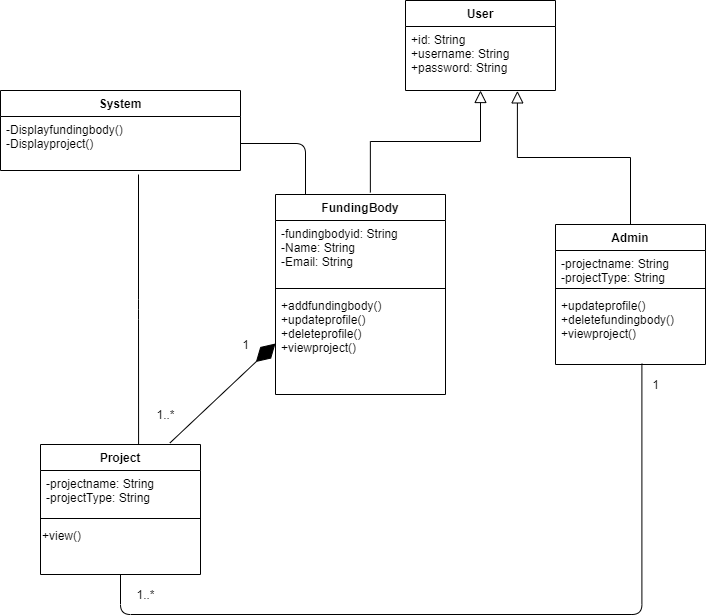

The diagram above was exported from draw.io. Its source (the exported page's mxGraphModel, read from the mxfile embedded in the PNG):
<mxGraphModel dx="1038" dy="580" grid="1" gridSize="10" guides="1" tooltips="1" connect="1" arrows="1" fold="1" page="1" pageScale="1" pageWidth="850" pageHeight="1100" math="0" shadow="0">
  <root>
    <mxCell id="0" />
    <mxCell id="1" parent="0" />
    <mxCell id="XBCIFTjk61kQvwOW8e57-10" value="System" style="swimlane;fontStyle=1;childLayout=stackLayout;horizontal=1;startSize=26;fillColor=none;horizontalStack=0;resizeParent=1;resizeParentMax=0;resizeLast=0;collapsible=1;marginBottom=0;" parent="1" vertex="1">
      <mxGeometry x="55" y="226" width="240" height="80" as="geometry" />
    </mxCell>
    <mxCell id="XBCIFTjk61kQvwOW8e57-11" value="-Displayfundingbody()&#10;-Displayproject()&#10;" style="text;strokeColor=none;fillColor=none;align=left;verticalAlign=top;spacingLeft=4;spacingRight=4;overflow=hidden;rotatable=0;points=[[0,0.5],[1,0.5]];portConstraint=eastwest;" parent="XBCIFTjk61kQvwOW8e57-10" vertex="1">
      <mxGeometry y="26" width="240" height="54" as="geometry" />
    </mxCell>
    <mxCell id="XBCIFTjk61kQvwOW8e57-14" value="User" style="swimlane;fontStyle=1;childLayout=stackLayout;horizontal=1;startSize=26;fillColor=none;horizontalStack=0;resizeParent=1;resizeParentMax=0;resizeLast=0;collapsible=1;marginBottom=0;" parent="1" vertex="1">
      <mxGeometry x="460" y="136" width="150" height="90" as="geometry" />
    </mxCell>
    <mxCell id="XBCIFTjk61kQvwOW8e57-15" value="+id: String&#10;+username: String&#10;+password: String" style="text;strokeColor=none;fillColor=none;align=left;verticalAlign=top;spacingLeft=4;spacingRight=4;overflow=hidden;rotatable=0;points=[[0,0.5],[1,0.5]];portConstraint=eastwest;" parent="XBCIFTjk61kQvwOW8e57-14" vertex="1">
      <mxGeometry y="26" width="150" height="64" as="geometry" />
    </mxCell>
    <mxCell id="XBCIFTjk61kQvwOW8e57-17" value="" style="endArrow=block;endSize=10;endFill=0;shadow=0;strokeWidth=1;rounded=0;edgeStyle=elbowEdgeStyle;elbow=vertical;exitX=0.558;exitY=-0.01;exitDx=0;exitDy=0;exitPerimeter=0;" parent="1" source="XBCIFTjk61kQvwOW8e57-33" target="XBCIFTjk61kQvwOW8e57-15" edge="1">
      <mxGeometry width="160" relative="1" as="geometry">
        <mxPoint x="486" y="350" as="sourcePoint" />
        <mxPoint x="300" y="258" as="targetPoint" />
      </mxGeometry>
    </mxCell>
    <mxCell id="XBCIFTjk61kQvwOW8e57-23" value="Project" style="swimlane;fontStyle=1;align=center;verticalAlign=top;childLayout=stackLayout;horizontal=1;startSize=26;horizontalStack=0;resizeParent=1;resizeLast=0;collapsible=1;marginBottom=0;rounded=0;shadow=0;strokeWidth=1;" parent="1" vertex="1">
      <mxGeometry x="95" y="580" width="160" height="130" as="geometry">
        <mxRectangle x="130" y="380" width="160" height="26" as="alternateBounds" />
      </mxGeometry>
    </mxCell>
    <mxCell id="XBCIFTjk61kQvwOW8e57-24" value="-projectname: String&#10;-projectType: String" style="text;align=left;verticalAlign=top;spacingLeft=4;spacingRight=4;overflow=hidden;rotatable=0;points=[[0,0.5],[1,0.5]];portConstraint=eastwest;" parent="XBCIFTjk61kQvwOW8e57-23" vertex="1">
      <mxGeometry y="26" width="160" height="44" as="geometry" />
    </mxCell>
    <mxCell id="XBCIFTjk61kQvwOW8e57-26" value="" style="line;html=1;strokeWidth=1;align=left;verticalAlign=middle;spacingTop=-1;spacingLeft=3;spacingRight=3;rotatable=0;labelPosition=right;points=[];portConstraint=eastwest;" parent="XBCIFTjk61kQvwOW8e57-23" vertex="1">
      <mxGeometry y="70" width="160" height="8" as="geometry" />
    </mxCell>
    <mxCell id="XBCIFTjk61kQvwOW8e57-69" value="&lt;font color=&quot;#000000&quot;&gt;+view()&lt;/font&gt;" style="text;whiteSpace=wrap;html=1;fontColor=#FFFFFF;" parent="XBCIFTjk61kQvwOW8e57-23" vertex="1">
      <mxGeometry y="78" width="160" height="30" as="geometry" />
    </mxCell>
    <mxCell id="XBCIFTjk61kQvwOW8e57-33" value="FundingBody" style="swimlane;fontStyle=1;align=center;verticalAlign=top;childLayout=stackLayout;horizontal=1;startSize=26;horizontalStack=0;resizeParent=1;resizeLast=0;collapsible=1;marginBottom=0;rounded=0;shadow=0;strokeWidth=1;" parent="1" vertex="1">
      <mxGeometry x="330" y="330" width="170" height="200" as="geometry">
        <mxRectangle x="550" y="140" width="160" height="26" as="alternateBounds" />
      </mxGeometry>
    </mxCell>
    <mxCell id="XBCIFTjk61kQvwOW8e57-34" value="-fundingbodyid: String&#10;-Name: String&#10;-Email: String&#10;" style="text;align=left;verticalAlign=top;spacingLeft=4;spacingRight=4;overflow=hidden;rotatable=0;points=[[0,0.5],[1,0.5]];portConstraint=eastwest;" parent="XBCIFTjk61kQvwOW8e57-33" vertex="1">
      <mxGeometry y="26" width="170" height="64" as="geometry" />
    </mxCell>
    <mxCell id="XBCIFTjk61kQvwOW8e57-39" value="" style="line;html=1;strokeWidth=1;align=left;verticalAlign=middle;spacingTop=-1;spacingLeft=3;spacingRight=3;rotatable=0;labelPosition=right;points=[];portConstraint=eastwest;" parent="XBCIFTjk61kQvwOW8e57-33" vertex="1">
      <mxGeometry y="90" width="170" height="8" as="geometry" />
    </mxCell>
    <mxCell id="XBCIFTjk61kQvwOW8e57-40" value="+addfundingbody()&#10;+updateprofile()&#10;+deleteprofile()&#10;+viewproject()&#10;" style="text;align=left;verticalAlign=top;spacingLeft=4;spacingRight=4;overflow=hidden;rotatable=0;points=[[0,0.5],[1,0.5]];portConstraint=eastwest;" parent="XBCIFTjk61kQvwOW8e57-33" vertex="1">
      <mxGeometry y="98" width="170" height="102" as="geometry" />
    </mxCell>
    <mxCell id="XBCIFTjk61kQvwOW8e57-56" value="Admin" style="swimlane;fontStyle=1;align=center;verticalAlign=top;childLayout=stackLayout;horizontal=1;startSize=26;horizontalStack=0;resizeParent=1;resizeLast=0;collapsible=1;marginBottom=0;rounded=0;shadow=0;strokeWidth=1;" parent="1" vertex="1">
      <mxGeometry x="610" y="360" width="150" height="140" as="geometry">
        <mxRectangle x="130" y="380" width="160" height="26" as="alternateBounds" />
      </mxGeometry>
    </mxCell>
    <mxCell id="XBCIFTjk61kQvwOW8e57-57" value="-projectname: String&#10;-projectType: String" style="text;align=left;verticalAlign=top;spacingLeft=4;spacingRight=4;overflow=hidden;rotatable=0;points=[[0,0.5],[1,0.5]];portConstraint=eastwest;" parent="XBCIFTjk61kQvwOW8e57-56" vertex="1">
      <mxGeometry y="26" width="150" height="34" as="geometry" />
    </mxCell>
    <mxCell id="XBCIFTjk61kQvwOW8e57-58" value="" style="line;html=1;strokeWidth=1;align=left;verticalAlign=middle;spacingTop=-1;spacingLeft=3;spacingRight=3;rotatable=0;labelPosition=right;points=[];portConstraint=eastwest;" parent="XBCIFTjk61kQvwOW8e57-56" vertex="1">
      <mxGeometry y="60" width="150" height="8" as="geometry" />
    </mxCell>
    <mxCell id="XBCIFTjk61kQvwOW8e57-60" value="+updateprofile()&#10;+deletefundingbody()&#10;+viewproject()&#10;" style="text;align=left;verticalAlign=top;spacingLeft=4;spacingRight=4;overflow=hidden;rotatable=0;points=[[0,0.5],[1,0.5]];portConstraint=eastwest;" parent="XBCIFTjk61kQvwOW8e57-56" vertex="1">
      <mxGeometry y="68" width="150" height="72" as="geometry" />
    </mxCell>
    <mxCell id="XBCIFTjk61kQvwOW8e57-61" value="" style="endArrow=block;endSize=10;endFill=0;shadow=0;strokeWidth=1;rounded=0;edgeStyle=elbowEdgeStyle;elbow=vertical;exitX=0.5;exitY=0;exitDx=0;exitDy=0;entryX=0.746;entryY=1.006;entryDx=0;entryDy=0;entryPerimeter=0;" parent="1" source="XBCIFTjk61kQvwOW8e57-56" target="XBCIFTjk61kQvwOW8e57-15" edge="1">
      <mxGeometry width="160" relative="1" as="geometry">
        <mxPoint x="496" y="360" as="sourcePoint" />
        <mxPoint x="564" y="260" as="targetPoint" />
      </mxGeometry>
    </mxCell>
    <mxCell id="XBCIFTjk61kQvwOW8e57-63" value="" style="endArrow=none;html=1;edgeStyle=orthogonalEdgeStyle;fontColor=#FFFFFF;entryX=0.613;entryY=0;entryDx=0;entryDy=0;entryPerimeter=0;" parent="1" target="XBCIFTjk61kQvwOW8e57-23" edge="1">
      <mxGeometry relative="1" as="geometry">
        <mxPoint x="193" y="310" as="sourcePoint" />
        <mxPoint x="193" y="358" as="targetPoint" />
        <Array as="points" />
      </mxGeometry>
    </mxCell>
    <mxCell id="XBCIFTjk61kQvwOW8e57-72" value="" style="endArrow=diamondThin;endFill=1;endSize=24;html=1;fontColor=#FFFFFF;entryX=0;entryY=0.5;entryDx=0;entryDy=0;exitX=0.809;exitY=-0.012;exitDx=0;exitDy=0;exitPerimeter=0;" parent="1" source="XBCIFTjk61kQvwOW8e57-23" target="XBCIFTjk61kQvwOW8e57-40" edge="1">
      <mxGeometry width="160" relative="1" as="geometry">
        <mxPoint x="231" y="590" as="sourcePoint" />
        <mxPoint x="360" y="580" as="targetPoint" />
      </mxGeometry>
    </mxCell>
    <mxCell id="XBCIFTjk61kQvwOW8e57-74" value="&lt;font color=&quot;#000000&quot;&gt;1&lt;/font&gt;" style="text;html=1;align=center;verticalAlign=middle;resizable=0;points=[];autosize=1;fontColor=#FFFFFF;" parent="1" vertex="1">
      <mxGeometry x="290" y="470" width="20" height="20" as="geometry" />
    </mxCell>
    <mxCell id="XBCIFTjk61kQvwOW8e57-75" value="&lt;font color=&quot;#000000&quot;&gt;1..*&lt;/font&gt;" style="text;html=1;align=center;verticalAlign=middle;resizable=0;points=[];autosize=1;fontColor=#FFFFFF;" parent="1" vertex="1">
      <mxGeometry x="205" y="540" width="30" height="20" as="geometry" />
    </mxCell>
    <mxCell id="XBCIFTjk61kQvwOW8e57-76" value="" style="endArrow=none;html=1;edgeStyle=orthogonalEdgeStyle;fontColor=#FFFFFF;exitX=0.576;exitY=0.989;exitDx=0;exitDy=0;exitPerimeter=0;entryX=0.5;entryY=1;entryDx=0;entryDy=0;" parent="1" source="XBCIFTjk61kQvwOW8e57-60" target="XBCIFTjk61kQvwOW8e57-23" edge="1">
      <mxGeometry relative="1" as="geometry">
        <mxPoint x="202.8599999999999" y="228.39" as="sourcePoint" />
        <mxPoint x="203.07999999999993" y="590" as="targetPoint" />
        <Array as="points">
          <mxPoint x="696" y="750" />
          <mxPoint x="175" y="750" />
        </Array>
      </mxGeometry>
    </mxCell>
    <mxCell id="XBCIFTjk61kQvwOW8e57-77" value="&lt;font color=&quot;#000000&quot;&gt;1..*&lt;/font&gt;" style="text;html=1;align=center;verticalAlign=middle;resizable=0;points=[];autosize=1;fontColor=#FFFFFF;" parent="1" vertex="1">
      <mxGeometry x="185" y="720" width="30" height="20" as="geometry" />
    </mxCell>
    <mxCell id="XBCIFTjk61kQvwOW8e57-78" value="&lt;font color=&quot;#000000&quot;&gt;1&lt;/font&gt;" style="text;html=1;align=center;verticalAlign=middle;resizable=0;points=[];autosize=1;fontColor=#FFFFFF;" parent="1" vertex="1">
      <mxGeometry x="700" y="510" width="20" height="20" as="geometry" />
    </mxCell>
    <mxCell id="XBCIFTjk61kQvwOW8e57-80" value="" style="endArrow=none;html=1;edgeStyle=orthogonalEdgeStyle;fontColor=#FFFFFF;exitX=1;exitY=0.5;exitDx=0;exitDy=0;" parent="1" source="XBCIFTjk61kQvwOW8e57-11" edge="1">
      <mxGeometry relative="1" as="geometry">
        <mxPoint x="360" y="200" as="sourcePoint" />
        <mxPoint x="360" y="330" as="targetPoint" />
        <Array as="points">
          <mxPoint x="360" y="279" />
        </Array>
      </mxGeometry>
    </mxCell>
  </root>
</mxGraphModel>